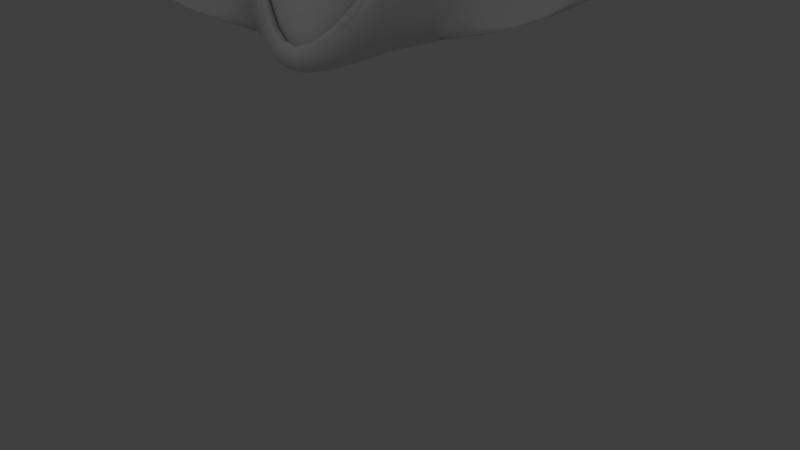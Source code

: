 # Source: naveparadibujar.blend  (saved by Blender 2.67.0; exported with 4.5.12 LTS)
import bpy
from mathutils import Matrix  # noqa: F401  (used for matrix-valued properties, if any)

bpy.ops.wm.read_factory_settings(use_empty=True)
scene = bpy.context.scene
scene.name = 'Scene'

# ---- collections
col_collection_1 = bpy.data.collections.new('Collection 1'); scene.collection.children.link(col_collection_1)

# ---- materials (node trees are filled in below, after node groups)
mat_material = bpy.data.materials.new('Material')
mat_material.alpha_threshold = 0.0
mat_material.use_transparent_shadow = False
mat_material.roughness = 0.5
mat_material.line_color = (0.0, 0.0, 0.0, 1.0)

# ---- material node trees

# ---- world
world_world = bpy.data.worlds.new('World'); scene.world = world_world
world_world.color = (0.05088, 0.05088, 0.05088)
world_world.use_sun_shadow = False
world_world.sun_shadow_jitter_overblur = 0.0
world_world.cycles.sampling_method = 'MANUAL'
world_world.cycles.sample_map_resolution = 256

# ---- cameras
cam_camera = bpy.data.cameras.new('Camera')
cam_camera.clip_end = 100.0
cam_camera.lens = 35.0
cam_camera.sensor_width = 32.0
cam_camera.sensor_height = 18.0
cam_camera.ortho_scale = 7.314
cam_camera.dof.focus_distance = 0.0
cam_camera.dof.aperture_fstop = 128.0

# ---- lights
light_point = bpy.data.lights.new('Point', 'POINT')
light_point.transmission_factor = 0.0
light_point.energy = 100.0
light_point.shadow_buffer_clip_start = 0.5
light_point.shadow_soft_size = 0.1
light_point.shadow_maximum_resolution = 0.006
light_point.use_absolute_resolution = True
light_point.cycles.use_multiple_importance_sampling = False

# ---- meshes
me_cube = bpy.data.meshes.new('Cube')
me_cube.from_pydata([(1.0, 1.0, -1.0), (1.0, -1.0, -1.0), (-1.0, -1.0, -1.0), (-1.103, 1.0, -0.869), (1.0, 1.0, 1.0), (1.0, -1.0, 1.0), (-1.0, -1.198, 1.0), (-1.103, 0.8016, 0.869), (0.2406, 2.419, -0.8109), (-0.2406, 2.419, -0.8109), (0.2406, 2.419, -0.3298), (-0.2406, 2.419, -0.3298), (1.0, 0.5746, 0.546), (-1.0, 0.5746, 0.546), (0.2406, 1.994, -0.7838), (-0.2406, 1.994, -0.7838), (1.0, 0.9866, 0.9857), (-1.0, 0.9866, 0.9857), (0.2406, 2.406, -0.3442), (-0.2406, 2.406, -0.3442), (-2.577, -1.0, -0.3759), (-2.474, 1.0, -0.3266), (-2.577, -1.478, 0.3759), (-2.474, 0.5217, 0.3266), (-3.559, -1.859, -0.1346), (-3.559, 0.1405, -0.1346), (-3.559, -2.139, 0.1346), (-3.559, -0.1393, 0.1346), (-1.07, -1.3, -0.9115), (-1.07, -1.3, 0.9115), (-2.507, -1.3, -0.3426), (-2.507, -1.3, 0.3426), (-1.07, -1.524, -0.9115), (-1.07, -1.524, 0.9115), (-2.507, -1.524, -0.3426), (-2.507, -1.524, 0.3426), (-1.275, -1.738, -0.6518), (-1.275, -1.738, 0.6518), (-2.302, -1.738, -0.245), (-2.302, -1.738, 0.245), (-1.436, -1.876, -0.4467), (-1.436, -1.876, 0.4467), (-2.141, -1.876, -0.1679), (-2.141, -1.876, 0.1679), (-1.436, -1.06, -0.4467), (-1.436, -1.06, 0.4467), (-2.141, -1.06, -0.1679), (-2.141, -1.06, 0.1679), (-1.103, 0.4049, -0.869), (-1.103, 0.4049, 0.869), (-2.474, 0.4049, -0.3266), (-2.474, 0.4049, 0.3266)], [], [(0, 1, 2, 3), (4, 7, 6, 5), (0, 4, 5, 1), (1, 5, 6, 2), (6, 7, 23, 22), (11, 7, 13, 15), (10, 8, 9, 11), (0, 3, 9, 8), (4, 0, 8, 10), (3, 7, 11, 9), (15, 13, 17, 19), (7, 4, 12, 13), (10, 11, 15, 14), (4, 10, 14, 12), (17, 16, 18, 19), (13, 12, 16, 17), (14, 15, 19, 18), (12, 14, 18, 16), (22, 23, 27, 26), (3, 2, 20, 21), (20, 2, 28, 30), (3, 21, 50, 48), (24, 26, 27, 25), (23, 21, 25, 27), (21, 20, 24, 25), (20, 22, 26, 24), (30, 28, 32, 34), (2, 6, 29, 28), (6, 22, 31, 29), (22, 20, 30, 31), (34, 32, 36, 38), (31, 30, 34, 35), (29, 31, 35, 33), (28, 29, 33, 32), (38, 36, 40, 42), (32, 33, 37, 36), (35, 34, 38, 39), (33, 35, 39, 37), (42, 40, 44, 46), (36, 37, 41, 40), (39, 38, 42, 43), (37, 39, 43, 41), (44, 45, 47, 46), (41, 43, 47, 45), (40, 41, 45, 44), (43, 42, 46, 47), (49, 48, 50, 51), (21, 23, 51, 50), (23, 7, 49, 51), (7, 3, 48, 49)])
me_cube.polygons.foreach_set('use_smooth', [True] * 50)
me_cube.materials.append(mat_material)
me_cube.use_remesh_preserve_volume = False
me_cube.use_remesh_preserve_attributes = False
me_cube.use_mirror_vertex_groups = False
me_cube.update()

# ---- objects
ob_point = bpy.data.objects.new('Point', light_point)
ob_cube = bpy.data.objects.new('Cube', me_cube)
ob_camera = bpy.data.objects.new('Camera', cam_camera)

# ---- transforms, parenting, visibility, modifiers, constraints
ob_point.location = (4.125, -6.704, 6.558)
ob_point.lineart.crease_threshold = 0.0
ob_cube.location = (0.0, 0.0, 2.533)
ob_cube.rotation_euler = (0.0, -0.0, -2.575)
ob_cube.lock_rotations_4d = False
ob_cube.empty_display_type = 'ARROWS'
ob_cube.lineart.crease_threshold = 0.0
_m = ob_cube.modifiers.new('Subsurf', 'SUBSURF')
_m.uv_smooth = 'PRESERVE_CORNERS'
_m.quality = 2
_m.levels = 2
_m.show_only_control_edges = False
_m = ob_cube.modifiers.new('Mirror', 'MIRROR')
_m.use_clip = True
ob_camera.location = (7.481, -6.508, 4.133)
ob_camera.rotation_euler = (1.109, 0.01082, 0.8149)
ob_camera.lock_rotations_4d = False
ob_camera.empty_display_type = 'ARROWS'
ob_camera.color = (0.0, 0.0, 0.0, 0.0)
ob_camera.display_type = 'WIRE'
ob_camera.lineart.crease_threshold = 0.0

# ---- collection membership
col_collection_1.objects.link(ob_point)
col_collection_1.objects.link(ob_cube)
col_collection_1.objects.link(ob_camera)

# ---- scene / render settings (as saved in the file)
scene.camera = ob_camera
scene.frame_start = 1; scene.frame_end = 250; scene.frame_set(1)
scene.render.engine = 'BLENDER_EEVEE_NEXT'
scene.render.image_settings.file_format = 'FFMPEG'
scene.render.image_settings.color_mode = 'RGB'
scene.render.image_settings.compression = 90
scene.render.resolution_percentage = 50
scene.render.dither_intensity = 0.0
scene.cycles.use_denoising = False
scene.cycles.samples = 10
scene.cycles.sampling_pattern = 'TABULATED_SOBOL'
scene.cycles.light_sampling_threshold = 0.0
scene.cycles.use_adaptive_sampling = False
scene.cycles.use_light_tree = False
scene.cycles.blur_glossy = 0.0
scene.cycles.volume_bounces = 1
scene.cycles.pixel_filter_type = 'GAUSSIAN'
scene.cycles.sample_clamp_indirect = 0.0
scene.view_settings.view_transform = 'Standard'
bpy.context.view_layer.update()
